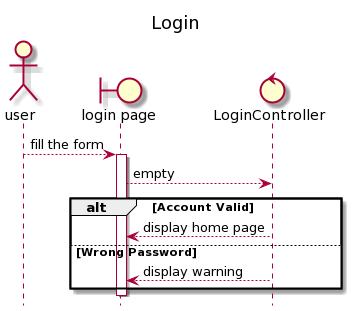

The diagram above was rendered by PlantUML. Its source (embedded in the PNG):
@startuml
title Login
hide footbox
actor "user"
boundary "login page"
control "LoginController"
"user" --> "login page" :fill the form
activate "login page"
"login page" --> "LoginController" :empty
alt Account Valid
 "LoginController" --> "login page" :display home page
else Wrong Password
 "LoginController" --> "login page" :display warning
end
deactivate "login page"
@enduml